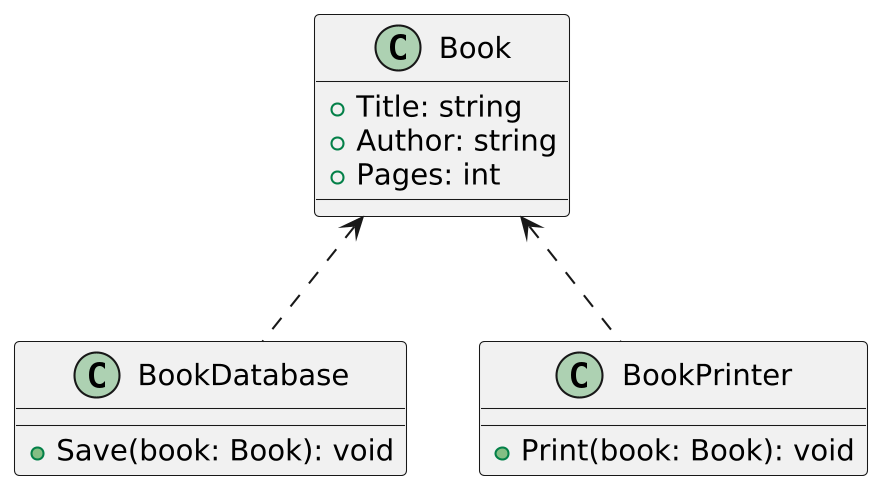

The diagram above was rendered by PlantUML. Its source (embedded in the PNG):
@startuml book_resolution_1_srp
skinparamlocked dpi 200

class Book {
    +Title: string
    +Author: string
    +Pages: int
}

class BookDatabase {
    +Save(book: Book): void
}

class BookPrinter {
    +Print(book: Book): void
}

Book <.. BookDatabase
Book <.. BookPrinter

@enduml